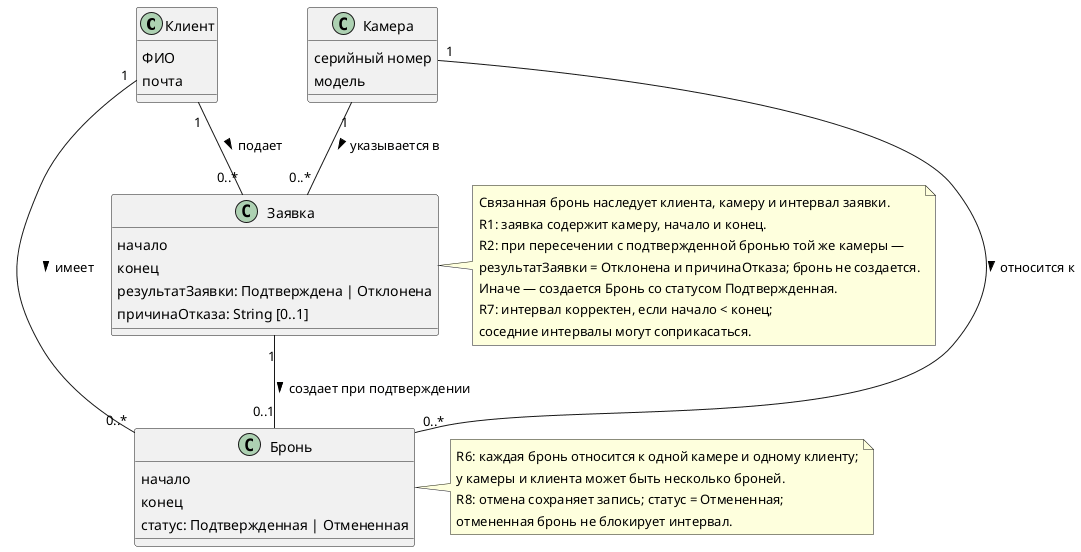

The diagram above was rendered by PlantUML. Its source (embedded in the PNG):
@startuml
class "Клиент" as Client {
  ФИО
  почта
}

class "Камера" as Camera {
  серийный номер
  модель
}

class "Бронь" as Booking {
  начало
  конец
  статус: Подтвержденная | Отмененная
}

class "Заявка" as Request {
  начало
  конец
  результатЗаявки: Подтверждена | Отклонена
  причинаОтказа: String [0..1]
}

Client "1" -- "0..*" Request : подает >
Camera "1" -- "0..*" Request : указывается в >
Client "1" -- "0..*" Booking : имеет >
Camera "1" -- "0..*" Booking : относится к >
Request "1" -- "0..1" Booking : создает при подтверждении >

note right of Booking
  R6: каждая бронь относится к одной камере и одному клиенту;
  у камеры и клиента может быть несколько броней.
  R8: отмена сохраняет запись; статус = Отмененная;
  отмененная бронь не блокирует интервал.
end note

note right of Request
  Связанная бронь наследует клиента, камеру и интервал заявки.
  R1: заявка содержит камеру, начало и конец.
  R2: при пересечении с подтвержденной бронью той же камеры —
  результатЗаявки = Отклонена и причинаОтказа; бронь не создается.
  Иначе — создается Бронь со статусом Подтвержденная.
  R7: интервал корректен, если начало < конец;
  соседние интервалы могут соприкасаться.
end note
@enduml